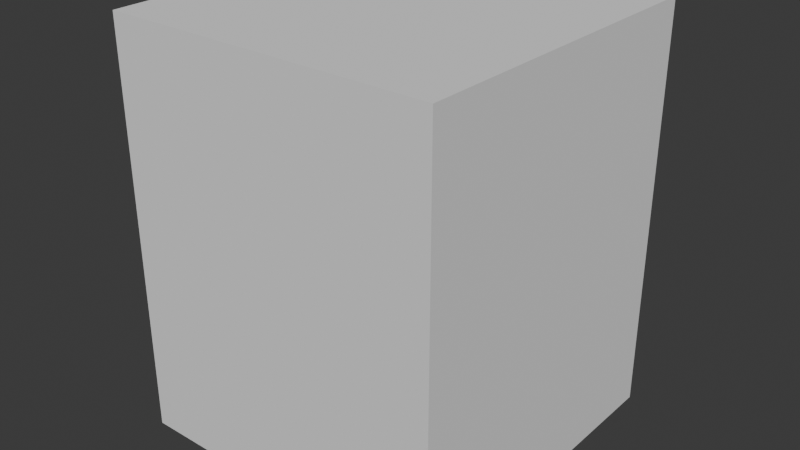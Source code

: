 # Source: monkey_koa.blend  (saved by Blender 5.0.119; exported with 4.5.12 LTS)
import bpy
from mathutils import Matrix  # noqa: F401  (used for matrix-valued properties, if any)

bpy.ops.wm.read_factory_settings(use_empty=True)
scene = bpy.context.scene
scene.name = 'Scene'

# ---- collections
col_monkey_koa = bpy.data.collections.new('monkey_koa'); scene.collection.children.link(col_monkey_koa)
col_monkey_koa_001 = bpy.data.collections.new('monkey_koa.001'); col_monkey_koa.children.link(col_monkey_koa_001)

# ---- materials (node trees are filled in below, after node groups)
mat_monkey_koa = bpy.data.materials.new('monkey_koa')

# ---- material node trees

# ---- world
world_world = bpy.data.worlds.new('World'); scene.world = world_world
world_world.use_nodes = True; world_world.node_tree.nodes.clear()
_N = world_world.node_tree.nodes; _L = world_world.node_tree.links
n0 = _N.new('ShaderNodeOutputWorld'); n0.name = 'World Output'; n0.location = (200, 100)
n1 = _N.new('ShaderNodeBackground'); n1.name = 'Background'; n1.location = (-200, 100)
n1.inputs[0].default_value = (0.05088, 0.05088, 0.05088, 1.0)
_L.new(n1.outputs[0], n0.inputs[0])
n0.is_active_output = True
world_world.color = (0.05088, 0.05088, 0.05088)
world_world.sun_shadow_jitter_overblur = 0.0

# ---- meshes
me_cube_002 = bpy.data.meshes.new('Cube.002')
me_cube_002.from_pydata([(-1.0, -1.0, -1.0), (-1.0, -1.0, 1.0), (-1.0, 1.0, -1.0), (-1.0, 1.0, 1.0), (1.0, -1.0, -1.0), (1.0, -1.0, 1.0), (1.0, 1.0, -1.0), (1.0, 1.0, 1.0)], [], [(0, 1, 3, 2), (2, 3, 7, 6), (6, 7, 5, 4), (4, 5, 1, 0), (2, 6, 4, 0), (7, 3, 1, 5)])
_uv = me_cube_002.uv_layers.new(name='UVMap')
_uv.uv.foreach_set('vector', [0.375, 0.0, 0.625, 0.0, 0.625, 0.25, 0.375, 0.25, 0.375, 0.25, 0.625, 0.25, 0.625, 0.5, 0.375, 0.5, 0.375, 0.5, 0.625, 0.5, 0.625, 0.75, 0.375, 0.75, 0.375, 0.75, 0.625, 0.75, 0.625, 1.0, 0.375, 1.0, 0.125, 0.5, 0.375, 0.5, 0.375, 0.75, 0.125, 0.75, 0.625, 0.5, 0.875, 0.5, 0.875, 0.75, 0.625, 0.75])
me_cube_002.update()
me_mesh_0 = bpy.data.meshes.new('Mesh_0')
me_mesh_0.from_pydata([], [], [])
me_mesh_0.materials.append(None)
me_mesh_0.update()
arm_armature = bpy.data.armatures.new('Armature')  # bones are not reproduced

# ---- objects
ob_collision = bpy.data.objects.new('COLLISION', me_cube_002)
ob_socket_weapon = bpy.data.objects.new('SOCKET_WEAPON', None)
ob_armature_001 = bpy.data.objects.new('Armature.001', arm_armature)
ob_mesh_0 = bpy.data.objects.new('Mesh_0', me_mesh_0)

# ---- transforms, parenting, visibility, modifiers, constraints
ob_collision.location = (0.0, 0.0, 1.0)
ob_collision.scale = (0.8, 0.8, 1.0)
ob_collision.display_type = 'BOUNDS'
ob_collision.show_bounds = True
ob_collision.display_bounds_type = 'CYLINDER'
ob_socket_weapon.parent = ob_armature_001
ob_socket_weapon.location = (0.0, 0.2, 0.5)
ob_socket_weapon.rotation_euler = (0.0, 1.571, 0.0)
ob_socket_weapon.scale = (4.0, 4.0, 4.0)
ob_armature_001.location = (0.0, 0.0, 0.0)
ob_armature_001.scale = (0.1501, 0.1501, 0.1501)
ob_armature_001.show_in_front = True
ob_mesh_0.parent = ob_armature_001
ob_mesh_0.location = (0.0, 0.0, 0.0)
ob_mesh_0.material_slots[0].link = 'OBJECT'; ob_mesh_0.material_slots[0].material = mat_monkey_koa
_m = ob_mesh_0.modifiers.new('Armature', 'ARMATURE')
_m.object = ob_armature_001

# ---- collection membership
col_monkey_koa.objects.link(ob_collision)
col_monkey_koa.objects.link(ob_socket_weapon)
col_monkey_koa_001.objects.link(ob_armature_001)
col_monkey_koa_001.objects.link(ob_mesh_0)

# ---- scene / render settings (as saved in the file)
scene.frame_start = 1; scene.frame_end = 250; scene.frame_set(1)
scene.render.engine = 'BLENDER_EEVEE_NEXT'
scene.render.bake_bias = 0.0
scene.render.bake_samples = 0
scene.cycles.sampling_pattern = 'TABULATED_SOBOL'
scene.eevee.use_volume_custom_range = False
bpy.context.view_layer.update()

# ---- added for rendering (the .blend has no active camera and no usable light): camera, sun
cam_auto = bpy.data.cameras.new('AutoCamera')
cam_auto.lens = 50.0
cam_auto.sensor_width = 36.0
cam_auto.clip_end = 1000.0
ob_auto_camera = bpy.data.objects.new('AutoCamera', cam_auto)
scene.collection.objects.link(ob_auto_camera)
ob_auto_camera.location = (2.79412, -3.35294, 3.23529)
ob_auto_camera.rotation_euler = (1.09748, -7.21219e-08, 0.694738)
scene.camera = ob_auto_camera
light_auto_sun = bpy.data.lights.new('AutoSun', 'SUN')
light_auto_sun.energy = 3.0
light_auto_sun.angle = 0.0523599
ob_auto_sun = bpy.data.objects.new('AutoSun', light_auto_sun)
scene.collection.objects.link(ob_auto_sun)
ob_auto_sun.rotation_euler = (0.872665, 0.174533, 0.523599)
bpy.context.view_layer.update()
